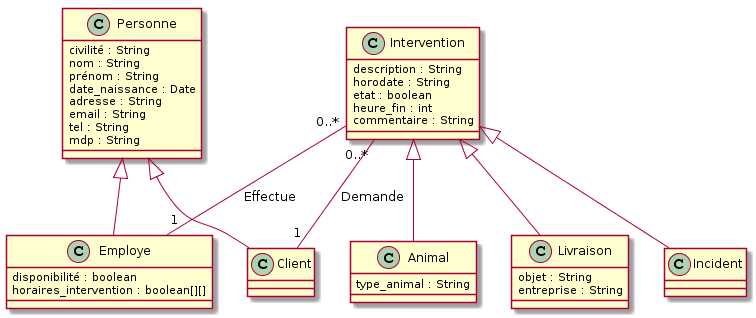

The diagram above was rendered by PlantUML. Its source (embedded in the PNG):
@startuml
class Personne {
  civilité : String
  nom : String
  prénom : String
  date_naissance : Date
  adresse : String
  email : String
  tel : String
  mdp : String
}

class Client {

}

class Intervention {
  description : String
  horodate : String
  etat : boolean
  heure_fin : int
  commentaire : String
}

class Incident {
}

class Animal {
   type_animal : String
}

class Livraison {
   objet : String
   entreprise : String
}

class Employe {
  disponibilité : boolean
  horaires_intervention : boolean[][]
}

Personne ^-- Employe
Personne ^-- Client
Intervention ^-- Incident
Intervention ^-- Animal
Intervention ^-- Livraison
Intervention "0..*" -right- "1" Client : Demande
Intervention "0..*" -- "1" Employe : Effectue
@enduml